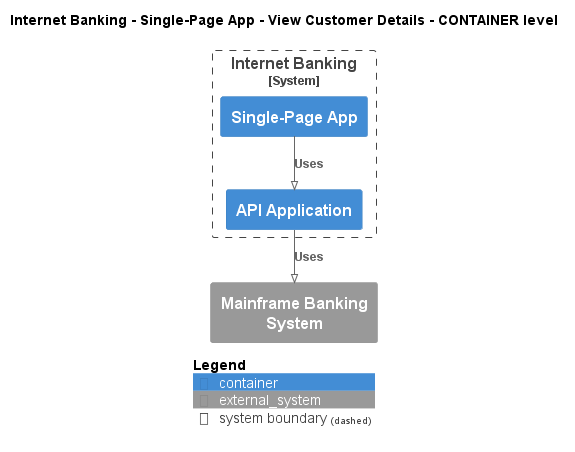

The diagram above was rendered by PlantUML. Its source (embedded in the PNG):
@startuml
!pragma layout smetana
!include ..\..\..\..\..\..\.c4s\C4_Container.puml

AddElementTag("state:new", $bgColor=green, $fontColor=#ffffff, $borderColor=green, $shadowing="False")
AddElementTag("state:changed", $bgColor=orange, $fontColor=#ffffff, $borderColor=orange, $shadowing="False")
AddElementTag("state:removed", $bgColor=red, $fontColor=#ffffff, $borderColor=red, $shadowing="False")

AddRelTag("state:new", $textColor=green, $lineColor=green)
AddRelTag("state:changed", $textColor=orange, $lineColor=orange)
AddRelTag("state:removed", $textColor=red, $lineColor=red)

SHOW_PERSON_PORTRAIT()
LAYOUT_TOP_DOWN()

skinparam linetype polyline

title Internet Banking - Single-Page App - View Customer Details - CONTAINER level


System_Boundary(BigBankPlc.SoftwareSystems.InternetBanking, "Internet Banking") {
    Container(BigBankPlc.SoftwareSystems.InternetBanking.Containers.SinglePageApp, "Single-Page App", "", "")
    Container(BigBankPlc.SoftwareSystems.InternetBanking.Containers.APIApplication, "API Application", "", "")
}
System_Ext(BigBankPlc.SoftwareSystems.MainframeBankingSystem, "Mainframe Banking System", "")

Rel(BigBankPlc.SoftwareSystems.InternetBanking.Containers.SinglePageApp, BigBankPlc.SoftwareSystems.InternetBanking.Containers.APIApplication, "Uses")
Rel(BigBankPlc.SoftwareSystems.InternetBanking.Containers.APIApplication, BigBankPlc.SoftwareSystems.MainframeBankingSystem, "Uses")


SHOW_LEGEND()
@enduml